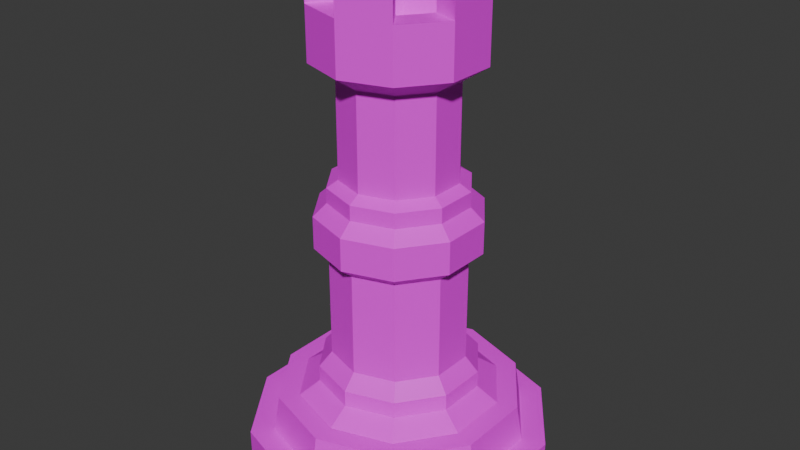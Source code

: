 # Source: WhiteRook.blend  (saved by Blender 4.5.91; exported with 4.5.12 LTS)
import bpy
from mathutils import Matrix  # noqa: F401  (used for matrix-valued properties, if any)

bpy.ops.wm.read_factory_settings(use_empty=True)
scene = bpy.context.scene
scene.name = 'Scene'

# ---- collections
col_collection = bpy.data.collections.new('Collection'); scene.collection.children.link(col_collection)

# ---- images (referenced by path relative to the original .blend; pixels are not part of the script)
import os
ASSET_DIR = os.environ.get("B2B_ASSET_DIR", "")  # directory of the original .blend (textures are referenced by path, not embedded)
HERE = os.path.dirname(os.path.abspath(__file__))  # packed textures are extracted next to this script under _unpacked/

def load_image(name, relpath, width, height, colorspace="sRGB"):
    """Load a texture the original file referenced (path relative to the .blend, or extracted next to this script)."""
    p = next((c for c in (os.path.join(HERE, relpath), os.path.join(ASSET_DIR, relpath)) if relpath and os.path.exists(c)), "")
    if p:
        img = bpy.data.images.load(p, check_existing=True)
        img.name = name
    else:  # same state as the original file: an image datablock whose file is absent (Cycles renders it pink)
        img = bpy.data.images.new(name, width, height)
        img.source = "FILE"
        img.filepath = "//" + (relpath or name)
    img.colorspace_settings.name = colorspace
    return img
img_imphenziapalette01_png = load_image('ImphenziaPalette01.png', 'ImphenziaPalette01.png', 1024, 1024, 'sRGB')

# ---- materials (node trees are filled in below, after node groups)
mat_material_001 = bpy.data.materials.new('Material.001')
mat_material_001.use_transparent_shadow = False

# ---- material node trees
mat_material_001.use_nodes = True; mat_material_001.node_tree.nodes.clear()
_N = mat_material_001.node_tree.nodes; _L = mat_material_001.node_tree.links
n0 = _N.new('ShaderNodeBsdfPrincipled'); n0.name = 'Principled BSDF'; n0.location = (10, 300)
n1 = _N.new('ShaderNodeOutputMaterial'); n1.name = 'Material Output'; n1.location = (300, 300)
n2 = _N.new('ShaderNodeTexImage'); n2.name = 'Image Texture'; n2.location = (-460, 98)
n2.image = img_imphenziapalette01_png
n2.interpolation = 'Closest'
_L.new(n0.outputs[0], n1.inputs[0])
_L.new(n2.outputs[0], n0.inputs[0])
n1.is_active_output = True

# ---- world
world_world = bpy.data.worlds.new('World'); scene.world = world_world
world_world.use_nodes = True; world_world.node_tree.nodes.clear()
_N = world_world.node_tree.nodes; _L = world_world.node_tree.links
n0 = _N.new('ShaderNodeOutputWorld'); n0.name = 'World Output'; n0.location = (300, 300)
n1 = _N.new('ShaderNodeBackground'); n1.name = 'Background'; n1.location = (10, 300)
n1.inputs[0].default_value = (0.05088, 0.05088, 0.05088, 1.0)
_L.new(n1.outputs[0], n0.inputs[0])
n0.is_active_output = True
world_world.color = (0.05088, 0.05088, 0.05088)
world_world.use_sun_shadow = False
world_world.sun_shadow_jitter_overblur = 0.0

# ---- meshes
me_cube_004 = bpy.data.meshes.new('Cube.004')
me_cube_004.from_pydata([(-0.7462, 0.8389, 0.07954), (-0.8984, 0.6295, 0.07954), (-0.8984, 0.3705, 0.07954), (-0.7462, 0.1611, 0.07954), (-0.5, 0.08107, 0.07954), (-0.2538, 0.1611, 0.07954), (-0.1016, 0.3705, 0.07954), (-0.1016, 0.6295, 0.07954), (-0.5, 0.9189, 0.07954), (-0.2538, 0.8389, 0.07954), (-0.7074, 0.7854, 0.07954), (-0.7462, 0.8389, 0.0), (-0.8356, 0.609, 0.07954), (-0.8984, 0.6295, 0.0), (-0.8356, 0.391, 0.07954), (-0.8984, 0.3705, 0.0), (-0.7074, 0.2146, 0.07954), (-0.7462, 0.1611, 0.0), (-0.5, 0.1472, 0.07954), (-0.5, 0.08107, 0.0), (-0.2926, 0.2146, 0.07954), (-0.2538, 0.1611, 0.0), (-0.1644, 0.391, 0.07954), (-0.1016, 0.3705, 0.0), (-0.1644, 0.609, 0.07954), (-0.1016, 0.6295, 0.0), (-0.2926, 0.7854, 0.07954), (-0.2538, 0.8389, 0.0), (-0.5, 0.8528, 0.07954), (-0.5, 0.9189, 0.0), (-0.6645, 0.7265, 0.179), (-0.7662, 0.5865, 0.179), (-0.7662, 0.4135, 0.179), (-0.6645, 0.2735, 0.179), (-0.5, 0.2201, 0.179), (-0.3355, 0.2735, 0.179), (-0.2338, 0.4135, 0.179), (-0.2338, 0.5865, 0.179), (-0.5, 0.7799, 0.179), (-0.3355, 0.7265, 0.179), (-0.6979, 0.7723, 0.179), (-0.8201, 0.604, 0.179), (-0.8201, 0.396, 0.179), (-0.6979, 0.2277, 0.179), (-0.5, 0.8366, 0.179), (-0.5, 0.1634, 0.179), (-0.3021, 0.2277, 0.179), (-0.1799, 0.396, 0.179), (-0.1799, 0.604, 0.179), (-0.3021, 0.7723, 0.179), (-0.6443, 0.4531, 1.254), (-0.6443, 0.5469, 1.254), (-0.5892, 0.6227, 1.254), (-0.4108, 0.3773, 1.254), (-0.3557, 0.4531, 1.254), (-0.3557, 0.5469, 1.254), (-0.5, 0.6517, 1.254), (-0.4108, 0.6227, 1.254), (-0.5, 0.3483, 1.254), (-0.5892, 0.3773, 1.254), (-0.368, 0.6817, 1.112), (-0.2864, 0.5694, 1.112), (-0.2864, 0.4306, 1.112), (-0.368, 0.3183, 1.112), (-0.5, 0.2754, 1.112), (-0.5, 0.7246, 1.112), (-0.632, 0.3183, 1.112), (-0.7136, 0.4306, 1.112), (-0.7136, 0.5694, 1.112), (-0.632, 0.6817, 1.112), (-0.6505, 0.4511, 1.068), (-0.6505, 0.5489, 1.068), (-0.593, 0.6281, 1.068), (-0.407, 0.3719, 1.068), (-0.3495, 0.4511, 1.068), (-0.3495, 0.5489, 1.068), (-0.5, 0.6583, 1.068), (-0.407, 0.6281, 1.068), (-0.5, 0.3417, 1.068), (-0.593, 0.3719, 1.068), (-0.407, 0.6281, 0.8048), (-0.3495, 0.5489, 0.8048), (-0.3495, 0.4511, 0.8048), (-0.407, 0.3719, 0.8048), (-0.5, 0.3417, 0.8048), (-0.5, 0.6583, 0.8048), (-0.593, 0.3719, 0.8048), (-0.6505, 0.4511, 0.8048), (-0.6505, 0.5489, 0.8048), (-0.593, 0.6281, 0.8048), (-0.6795, 0.4417, 0.7857), (-0.6795, 0.5583, 0.7857), (-0.611, 0.6527, 0.7857), (-0.389, 0.3473, 0.7857), (-0.3205, 0.4417, 0.7857), (-0.3205, 0.5583, 0.7857), (-0.5, 0.6888, 0.7857), (-0.389, 0.6527, 0.7857), (-0.5, 0.3112, 0.7857), (-0.611, 0.3473, 0.7857), (-0.389, 0.6527, 0.7443), (-0.3205, 0.5583, 0.7443), (-0.3205, 0.4417, 0.7443), (-0.389, 0.3473, 0.7443), (-0.5, 0.3112, 0.7443), (-0.5, 0.6888, 0.7443), (-0.611, 0.3473, 0.7443), (-0.6795, 0.4417, 0.7443), (-0.6795, 0.5583, 0.7443), (-0.611, 0.6527, 0.7443), (-0.7144, 0.4303, 0.7106), (-0.7144, 0.5697, 0.7106), (-0.6325, 0.6824, 0.7106), (-0.3675, 0.3176, 0.7106), (-0.2856, 0.4303, 0.7106), (-0.2856, 0.5697, 0.7106), (-0.5, 0.7255, 0.7106), (-0.3675, 0.6824, 0.7106), (-0.5, 0.2745, 0.7106), (-0.6325, 0.3176, 0.7106), (-0.3675, 0.6824, 0.6206), (-0.2856, 0.5697, 0.6206), (-0.2856, 0.4303, 0.6206), (-0.3675, 0.3176, 0.6206), (-0.5, 0.2745, 0.6206), (-0.5, 0.7255, 0.6206), (-0.6325, 0.3176, 0.6206), (-0.7144, 0.4303, 0.6206), (-0.7144, 0.5697, 0.6206), (-0.6325, 0.6824, 0.6206), (-0.6783, 0.4421, 0.5908), (-0.6783, 0.5579, 0.5908), (-0.6102, 0.6516, 0.5908), (-0.3898, 0.3484, 0.5908), (-0.3217, 0.4421, 0.5908), (-0.3217, 0.5579, 0.5908), (-0.5, 0.6874, 0.5908), (-0.3898, 0.6516, 0.5908), (-0.5, 0.3126, 0.5908), (-0.6102, 0.3484, 0.5908), (-0.3898, 0.6516, 0.3038), (-0.3217, 0.5579, 0.3038), (-0.3217, 0.4421, 0.3038), (-0.3898, 0.3484, 0.3038), (-0.5, 0.3126, 0.3038), (-0.5, 0.6874, 0.3038), (-0.6102, 0.3484, 0.3038), (-0.6783, 0.4421, 0.3038), (-0.6783, 0.5579, 0.3038), (-0.6102, 0.6516, 0.3038), (-0.7121, 0.4311, 0.2628), (-0.7121, 0.5689, 0.2628), (-0.6311, 0.6804, 0.2628), (-0.3689, 0.3196, 0.2628), (-0.2879, 0.4311, 0.2628), (-0.2879, 0.5689, 0.2628), (-0.5, 0.723, 0.2628), (-0.3689, 0.6804, 0.2628), (-0.5, 0.277, 0.2628), (-0.6311, 0.3196, 0.2628), (-0.3689, 0.6804, 0.2176), (-0.2879, 0.5689, 0.2176), (-0.2879, 0.4311, 0.2176), (-0.3689, 0.3196, 0.2176), (-0.5, 0.277, 0.2176), (-0.5, 0.723, 0.2176), (-0.6311, 0.3196, 0.2176), (-0.7121, 0.4311, 0.2176), (-0.7121, 0.5689, 0.2176), (-0.6311, 0.6804, 0.2176), (-0.632, 0.6817, 1.254), (-0.7136, 0.5694, 1.254), (-0.7136, 0.4306, 1.254), (-0.632, 0.3183, 1.254), (-0.5, 0.7246, 1.254), (-0.5, 0.2754, 1.254), (-0.368, 0.3183, 1.254), (-0.2864, 0.4306, 1.254), (-0.2864, 0.5694, 1.254), (-0.368, 0.6817, 1.254), (-0.5892, 0.6227, 1.152), (-0.6443, 0.5469, 1.152), (-0.6443, 0.4531, 1.152), (-0.5892, 0.3773, 1.152), (-0.5, 0.6517, 1.152), (-0.5, 0.3483, 1.152), (-0.4108, 0.3773, 1.152), (-0.3557, 0.4531, 1.152), (-0.3557, 0.5469, 1.152), (-0.4108, 0.6227, 1.152), (-0.632, 0.6817, 1.319), (-0.7136, 0.5694, 1.319), (-0.7136, 0.4306, 1.319), (-0.632, 0.3183, 1.319), (-0.5, 0.2754, 1.319), (-0.368, 0.3183, 1.319), (-0.2864, 0.4306, 1.319), (-0.2864, 0.5694, 1.319), (-0.368, 0.6817, 1.319), (-0.5, 0.7246, 1.319), (-0.5892, 0.6227, 1.319), (-0.6443, 0.5469, 1.319), (-0.6443, 0.4531, 1.319), (-0.5892, 0.3773, 1.319), (-0.5, 0.3483, 1.319), (-0.4108, 0.3773, 1.319), (-0.3557, 0.4531, 1.319), (-0.3557, 0.5469, 1.319), (-0.4108, 0.6227, 1.319), (-0.5, 0.6517, 1.319)], [], [(22, 24, 48, 47), (25, 7, 6, 23), (26, 24, 7, 9), (29, 8, 9, 27), (28, 26, 9, 8), (24, 22, 6, 7), (13, 1, 0, 11), (22, 20, 5, 6), (11, 0, 8, 29), (26, 28, 44, 49), (20, 18, 4, 5), (15, 2, 1, 13), (16, 18, 45, 43), (18, 16, 3, 4), (17, 3, 2, 15), (20, 22, 47, 46), (16, 14, 2, 3), (21, 5, 4, 19), (23, 6, 5, 21), (10, 28, 8, 0), (19, 4, 3, 17), (14, 12, 1, 2), (12, 10, 0, 1), (27, 9, 7, 25), (28, 10, 40, 44), (29, 27, 25, 23, 21, 19, 17, 15, 13, 11), (14, 16, 43, 42), (24, 26, 49, 48), (18, 20, 46, 45), (10, 12, 41, 40), (12, 14, 42, 41), (31, 30, 40, 41), (33, 32, 42, 43), (32, 31, 41, 42), (30, 38, 44, 40), (35, 34, 45, 46), (36, 35, 46, 47), (37, 36, 47, 48), (39, 37, 48, 49), (38, 39, 49, 44), (34, 33, 43, 45), (63, 62, 177, 176), (68, 67, 172, 171), (66, 64, 175, 173), (62, 61, 178, 177), (65, 69, 170, 174), (69, 68, 171, 170), (61, 60, 179, 178), (64, 63, 176, 175), (67, 66, 173, 172), (53, 54, 187, 186), (77, 76, 65, 60), (70, 79, 66, 67), (78, 73, 63, 64), (75, 77, 60, 61), (72, 71, 68, 69), (76, 72, 69, 65), (74, 75, 61, 62), (79, 78, 64, 66), (71, 70, 67, 68), (60, 65, 174, 179), (84, 83, 73, 78), (87, 86, 79, 70), (80, 85, 76, 77), (83, 82, 74, 73), (88, 87, 70, 71), (86, 84, 78, 79), (82, 81, 75, 74), (85, 89, 72, 76), (89, 88, 71, 72), (73, 74, 62, 63), (91, 90, 87, 88), (93, 94, 82, 83), (97, 96, 85, 80), (90, 99, 86, 87), (98, 93, 83, 84), (95, 97, 80, 81), (92, 91, 88, 89), (96, 92, 89, 85), (94, 95, 81, 82), (81, 80, 77, 75), (109, 108, 91, 92), (101, 100, 97, 95), (104, 103, 93, 98), (107, 106, 99, 90), (100, 105, 96, 97), (103, 102, 94, 93), (108, 107, 90, 91), (106, 104, 98, 99), (102, 101, 95, 94), (99, 98, 84, 86), (114, 115, 101, 102), (119, 118, 104, 106), (111, 110, 107, 108), (113, 114, 102, 103), (117, 116, 105, 100), (110, 119, 106, 107), (118, 113, 103, 104), (115, 117, 100, 101), (112, 111, 108, 109), (105, 109, 92, 96), (122, 121, 115, 114), (125, 129, 112, 116), (129, 128, 111, 112), (121, 120, 117, 115), (124, 123, 113, 118), (127, 126, 119, 110), (120, 125, 116, 117), (123, 122, 114, 113), (128, 127, 110, 111), (116, 112, 109, 105), (135, 137, 120, 121), (132, 131, 128, 129), (136, 132, 129, 125), (134, 135, 121, 122), (139, 138, 124, 126), (131, 130, 127, 128), (133, 134, 122, 123), (137, 136, 125, 120), (130, 139, 126, 127), (126, 124, 118, 119), (143, 142, 134, 133), (148, 147, 130, 131), (146, 144, 138, 139), (142, 141, 135, 134), (145, 149, 132, 136), (149, 148, 131, 132), (141, 140, 137, 135), (144, 143, 133, 138), (147, 146, 139, 130), (138, 133, 123, 124), (150, 159, 146, 147), (158, 153, 143, 144), (155, 157, 140, 141), (152, 151, 148, 149), (156, 152, 149, 145), (154, 155, 141, 142), (159, 158, 144, 146), (151, 150, 147, 148), (153, 154, 142, 143), (140, 145, 136, 137), (160, 165, 156, 157), (165, 169, 152, 156), (169, 168, 151, 152), (166, 164, 158, 159), (164, 163, 153, 158), (162, 161, 155, 154), (167, 166, 159, 150), (163, 162, 154, 153), (161, 160, 157, 155), (157, 156, 145, 140), (31, 32, 167, 168), (35, 36, 162, 163), (39, 38, 165, 160), (32, 33, 166, 167), (34, 35, 163, 164), (37, 39, 160, 161), (30, 31, 168, 169), (38, 30, 169, 165), (36, 37, 161, 162), (168, 167, 150, 151), (33, 34, 164, 166), (178, 55, 207, 197), (171, 51, 201, 191), (50, 51, 171, 172), (52, 56, 174, 170), (54, 177, 196, 206), (54, 53, 176, 177), (58, 175, 194, 204), (57, 55, 178, 179), (59, 50, 202, 203), (58, 59, 173, 175), (180, 181, 182, 183, 185, 186, 187, 188, 189, 184), (51, 50, 182, 181), (59, 58, 185, 183), (54, 55, 188, 187), (56, 52, 180, 184), (52, 51, 181, 180), (55, 57, 189, 188), (58, 53, 186, 185), (50, 59, 183, 182), (57, 56, 184, 189), (201, 200, 190, 191), (203, 202, 192, 193), (205, 204, 194, 195), (207, 206, 196, 197), (209, 208, 198, 199), (175, 176, 195, 194), (52, 170, 190, 200), (53, 58, 204, 205), (57, 179, 198, 208), (173, 59, 203, 193), (177, 178, 197, 196), (50, 172, 192, 202), (55, 54, 206, 207), (174, 56, 209, 199), (170, 171, 191, 190), (51, 52, 200, 201), (179, 174, 199, 198), (176, 53, 205, 195), (172, 173, 193, 192), (56, 57, 208, 209)])
_uv = me_cube_004.uv_layers.new(name='UVMap')
_uv.uv.foreach_set('vector', [0.07215, 0.936, 0.07215, 0.936, 0.07215, 0.936, 0.07215, 0.936, 0.07215, 0.936, 0.07215, 0.936, 0.07215, 0.936, 0.07215, 0.936, 0.07215, 0.936, 0.07215, 0.936, 0.07215, 0.936, 0.07215, 0.936, 0.07215, 0.936, 0.07215, 0.936, 0.07215, 0.936, 0.07215, 0.936, 0.07215, 0.936, 0.07215, 0.936, 0.07215, 0.936, 0.07215, 0.936, 0.07215, 0.936, 0.07215, 0.936, 0.07215, 0.936, 0.07215, 0.936, 0.07215, 0.936, 0.07215, 0.936, 0.07215, 0.936, 0.07215, 0.936, 0.07215, 0.936, 0.07215, 0.936, 0.07215, 0.936, 0.07215, 0.936, 0.07215, 0.936, 0.07215, 0.936, 0.07215, 0.936, 0.07215, 0.936, 0.07215, 0.936, 0.07215, 0.936, 0.07215, 0.936, 0.07215, 0.936, 0.07215, 0.936, 0.07215, 0.936, 0.07215, 0.936, 0.07215, 0.936, 0.07215, 0.936, 0.07215, 0.936, 0.07215, 0.936, 0.07215, 0.936, 0.07215, 0.936, 0.07215, 0.936, 0.07215, 0.936, 0.07215, 0.936, 0.07215, 0.936, 0.07215, 0.936, 0.07215, 0.936, 0.07215, 0.936, 0.07215, 0.936, 0.07215, 0.936, 0.07215, 0.936, 0.07215, 0.936, 0.07215, 0.936, 0.07215, 0.936, 0.07215, 0.936, 0.07215, 0.936, 0.07215, 0.936, 0.07215, 0.936, 0.07215, 0.936, 0.07215, 0.936, 0.07215, 0.936, 0.07215, 0.936, 0.07215, 0.936, 0.07215, 0.936, 0.07215, 0.936, 0.07215, 0.936, 0.07215, 0.936, 0.07215, 0.936, 0.07215, 0.936, 0.07215, 0.936, 0.07215, 0.936, 0.07215, 0.936, 0.07215, 0.936, 0.07215, 0.936, 0.07215, 0.936, 0.07215, 0.936, 0.07215, 0.936, 0.07215, 0.936, 0.07215, 0.936, 0.07215, 0.936, 0.07215, 0.936, 0.07215, 0.936, 0.07215, 0.936, 0.07215, 0.936, 0.07215, 0.936, 0.07215, 0.936, 0.07215, 0.936, 0.07215, 0.936, 0.07215, 0.936, 0.07215, 0.936, 0.07215, 0.936, 0.07215, 0.936, 0.07215, 0.936, 0.07215, 0.936, 0.07215, 0.936, 0.07215, 0.936, 0.07215, 0.936, 0.07215, 0.936, 0.07215, 0.936, 0.07215, 0.936, 0.07215, 0.936, 0.07215, 0.936, 0.07215, 0.936, 0.07215, 0.936, 0.07215, 0.936, 0.07215, 0.936, 0.07215, 0.936, 0.07215, 0.936, 0.07215, 0.936, 0.07215, 0.936, 0.07215, 0.936, 0.07215, 0.936, 0.07215, 0.936, 0.07215, 0.936, 0.07215, 0.936, 0.07215, 0.936, 0.07215, 0.936, 0.07215, 0.936, 0.07215, 0.936, 0.07215, 0.936, 0.07215, 0.936, 0.07215, 0.936, 0.07215, 0.936, 0.07215, 0.936, 0.07215, 0.936, 0.07215, 0.936, 0.07215, 0.936, 0.07215, 0.936, 0.07215, 0.936, 0.07215, 0.936, 0.07215, 0.936, 0.07215, 0.936, 0.07215, 0.936, 0.07215, 0.936, 0.07215, 0.936, 0.07215, 0.936, 0.07215, 0.936, 0.07215, 0.936, 0.07215, 0.936, 0.07215, 0.936, 0.07215, 0.936, 0.07215, 0.936, 0.07215, 0.936, 0.07215, 0.936, 0.07215, 0.936, 0.07215, 0.936, 0.07215, 0.936, 0.07215, 0.936, 0.07215, 0.936, 0.07215, 0.936, 0.07215, 0.936, 0.07215, 0.936, 0.07215, 0.936, 0.07215, 0.936, 0.07215, 0.936, 0.07215, 0.936, 0.07215, 0.936, 0.07215, 0.936, 0.07215, 0.936, 0.07215, 0.936, 0.07215, 0.936, 0.07215, 0.936, 0.07215, 0.936, 0.07215, 0.936, 0.07215, 0.936, 0.07215, 0.936, 0.07215, 0.936, 0.07215, 0.936, 0.07215, 0.936, 0.07215, 0.936, 0.07215, 0.936, 0.07215, 0.936, 0.07215, 0.936, 0.07215, 0.936, 0.07215, 0.936, 0.07215, 0.936, 0.07215, 0.936, 0.07215, 0.936, 0.07215, 0.936, 0.07215, 0.936, 0.07215, 0.936, 0.07215, 0.936, 0.07215, 0.936, 0.07215, 0.936, 0.07215, 0.936, 0.07215, 0.936, 0.07215, 0.936, 0.07215, 0.936, 0.07215, 0.936, 0.07215, 0.936, 0.07215, 0.936, 0.07215, 0.936, 0.07215, 0.936, 0.07215, 0.936, 0.07215, 0.936, 0.07215, 0.936, 0.07215, 0.936, 0.07215, 0.936, 0.07215, 0.936, 0.07215, 0.936, 0.07215, 0.936, 0.07215, 0.936, 0.07215, 0.936, 0.07215, 0.936, 0.07215, 0.936, 0.07215, 0.936, 0.07215, 0.936, 0.07215, 0.936, 0.07215, 0.936, 0.07215, 0.936, 0.07215, 0.936, 0.07215, 0.936, 0.07215, 0.936, 0.07215, 0.936, 0.07215, 0.936, 0.07215, 0.936, 0.07215, 0.936, 0.07215, 0.936, 0.07215, 0.936, 0.07215, 0.936, 0.07215, 0.936, 0.07215, 0.936, 0.07215, 0.936, 0.07215, 0.936, 0.07215, 0.936, 0.07215, 0.936, 0.07215, 0.936, 0.07215, 0.936, 0.07215, 0.936, 0.07215, 0.936, 0.07215, 0.936, 0.07215, 0.936, 0.07215, 0.936, 0.07215, 0.936, 0.07215, 0.936, 0.07215, 0.936, 0.07215, 0.936, 0.07215, 0.936, 0.07215, 0.936, 0.07215, 0.936, 0.07215, 0.936, 0.07215, 0.936, 0.07215, 0.936, 0.07215, 0.936, 0.07215, 0.936, 0.07215, 0.936, 0.07215, 0.936, 0.07215, 0.936, 0.07215, 0.936, 0.07215, 0.936, 0.07215, 0.936, 0.07215, 0.936, 0.07215, 0.936, 0.07215, 0.936, 0.07215, 0.936, 0.07215, 0.936, 0.07215, 0.936, 0.07215, 0.936, 0.07215, 0.936, 0.07215, 0.936, 0.07215, 0.936, 0.07215, 0.936, 0.07215, 0.936, 0.07215, 0.936, 0.07215, 0.936, 0.07215, 0.936, 0.07215, 0.936, 0.07215, 0.936, 0.07215, 0.936, 0.07215, 0.936, 0.07215, 0.936, 0.07215, 0.936, 0.07215, 0.936, 0.07215, 0.936, 0.07215, 0.936, 0.07215, 0.936, 0.07215, 0.936, 0.07215, 0.936, 0.07215, 0.936, 0.07215, 0.936, 0.07215, 0.936, 0.07215, 0.936, 0.07215, 0.936, 0.07215, 0.936, 0.07215, 0.936, 0.07215, 0.936, 0.07215, 0.936, 0.07215, 0.936, 0.07215, 0.936, 0.07215, 0.936, 0.07215, 0.936, 0.07215, 0.936, 0.07215, 0.936, 0.07215, 0.936, 0.07215, 0.936, 0.07215, 0.936, 0.07215, 0.936, 0.07215, 0.936, 0.07215, 0.936, 0.07215, 0.936, 0.07215, 0.936, 0.07215, 0.936, 0.07215, 0.936, 0.07215, 0.936, 0.07215, 0.936, 0.07215, 0.936, 0.07215, 0.936, 0.07215, 0.936, 0.07215, 0.936, 0.07215, 0.936, 0.07215, 0.936, 0.07215, 0.936, 0.07215, 0.936, 0.07215, 0.936, 0.07215, 0.936, 0.07215, 0.936, 0.07215, 0.936, 0.07215, 0.936, 0.07215, 0.936, 0.07215, 0.936, 0.07215, 0.936, 0.07215, 0.936, 0.07215, 0.936, 0.07215, 0.936, 0.07215, 0.936, 0.07215, 0.936, 0.07215, 0.936, 0.07215, 0.936, 0.07215, 0.936, 0.07215, 0.936, 0.07215, 0.936, 0.07215, 0.936, 0.07215, 0.936, 0.07215, 0.936, 0.07215, 0.936, 0.07215, 0.936, 0.07215, 0.936, 0.07215, 0.936, 0.07215, 0.936, 0.07215, 0.936, 0.07215, 0.936, 0.07215, 0.936, 0.07215, 0.936, 0.07215, 0.936, 0.07215, 0.936, 0.07215, 0.936, 0.07215, 0.936, 0.07215, 0.936, 0.07215, 0.936, 0.07215, 0.936, 0.07215, 0.936, 0.07215, 0.936, 0.07215, 0.936, 0.07215, 0.936, 0.07215, 0.936, 0.07215, 0.936, 0.07215, 0.936, 0.07215, 0.936, 0.07215, 0.936, 0.07215, 0.936, 0.07215, 0.936, 0.07215, 0.936, 0.07215, 0.936, 0.07215, 0.936, 0.07215, 0.936, 0.07215, 0.936, 0.07215, 0.936, 0.07215, 0.936, 0.07215, 0.936, 0.07215, 0.936, 0.07215, 0.936, 0.07215, 0.936, 0.07215, 0.936, 0.07215, 0.936, 0.07215, 0.936, 0.07215, 0.936, 0.07215, 0.936, 0.07215, 0.936, 0.07215, 0.936, 0.07215, 0.936, 0.07215, 0.936, 0.07215, 0.936, 0.07215, 0.936, 0.07215, 0.936, 0.07215, 0.936, 0.07215, 0.936, 0.07215, 0.936, 0.07215, 0.936, 0.07215, 0.936, 0.07215, 0.936, 0.07215, 0.936, 0.07215, 0.936, 0.07215, 0.936, 0.07215, 0.936, 0.07215, 0.936, 0.07215, 0.936, 0.07215, 0.936, 0.07215, 0.936, 0.07215, 0.936, 0.07215, 0.936, 0.07215, 0.936, 0.07215, 0.936, 0.07215, 0.936, 0.07215, 0.936, 0.07215, 0.936, 0.07215, 0.936, 0.07215, 0.936, 0.07215, 0.936, 0.07215, 0.936, 0.07215, 0.936, 0.07215, 0.936, 0.07215, 0.936, 0.07215, 0.936, 0.07215, 0.936, 0.07215, 0.936, 0.07215, 0.936, 0.07215, 0.936, 0.07215, 0.936, 0.07215, 0.936, 0.07215, 0.936, 0.07215, 0.936, 0.07215, 0.936, 0.07215, 0.936, 0.07215, 0.936, 0.07215, 0.936, 0.07215, 0.936, 0.07215, 0.936, 0.07215, 0.936, 0.07215, 0.936, 0.07215, 0.936, 0.07215, 0.936, 0.07215, 0.936, 0.07215, 0.936, 0.07215, 0.936, 0.07215, 0.936, 0.07215, 0.936, 0.07215, 0.936, 0.07215, 0.936, 0.07215, 0.936, 0.07215, 0.936, 0.07215, 0.936, 0.07215, 0.936, 0.07215, 0.936, 0.07215, 0.936, 0.07215, 0.936, 0.07215, 0.936, 0.07215, 0.936, 0.07215, 0.936, 0.07215, 0.936, 0.07215, 0.936, 0.07215, 0.936, 0.07215, 0.936, 0.07215, 0.936, 0.07215, 0.936, 0.07215, 0.936, 0.07215, 0.936, 0.07215, 0.936, 0.07215, 0.936, 0.07215, 0.936, 0.07215, 0.936, 0.07215, 0.936, 0.07215, 0.936, 0.07215, 0.936, 0.07215, 0.936, 0.07215, 0.936, 0.07215, 0.936, 0.07215, 0.936, 0.07215, 0.936, 0.07215, 0.936, 0.07215, 0.936, 0.07215, 0.936, 0.07215, 0.936, 0.07215, 0.936, 0.07215, 0.936, 0.07215, 0.936, 0.07215, 0.936, 0.07215, 0.936, 0.07215, 0.936, 0.07215, 0.936, 0.07215, 0.936, 0.07215, 0.936, 0.07215, 0.936, 0.07215, 0.936, 0.07215, 0.936, 0.07215, 0.936, 0.07215, 0.936, 0.07215, 0.936, 0.07215, 0.936, 0.07215, 0.936, 0.07215, 0.936, 0.07215, 0.936, 0.07215, 0.936, 0.07215, 0.936, 0.07215, 0.936, 0.07215, 0.936, 0.07215, 0.936, 0.07215, 0.936, 0.07215, 0.936, 0.07215, 0.936, 0.07215, 0.936, 0.07215, 0.936, 0.07215, 0.936, 0.07215, 0.936, 0.07215, 0.936, 0.07215, 0.936, 0.07215, 0.936, 0.07215, 0.936, 0.07215, 0.936, 0.07215, 0.936, 0.07215, 0.936, 0.07215, 0.936, 0.07215, 0.936, 0.07215, 0.936, 0.07215, 0.936, 0.07215, 0.936, 0.07215, 0.936, 0.07215, 0.936, 0.07215, 0.936, 0.07215, 0.936, 0.07215, 0.936, 0.07215, 0.936, 0.07215, 0.936, 0.07215, 0.936, 0.07215, 0.936, 0.07215, 0.936, 0.07215, 0.936, 0.07215, 0.936, 0.07215, 0.936, 0.07215, 0.936, 0.07215, 0.936, 0.07215, 0.936, 0.07215, 0.936, 0.07215, 0.936, 0.07215, 0.936, 0.07215, 0.936, 0.07215, 0.936, 0.07215, 0.936, 0.07215, 0.936, 0.07215, 0.936, 0.07215, 0.936, 0.07215, 0.936, 0.07215, 0.936, 0.07215, 0.936, 0.07215, 0.936, 0.07215, 0.936, 0.07215, 0.936, 0.07215, 0.936, 0.07215, 0.936, 0.07215, 0.936, 0.07215, 0.936, 0.07215, 0.936, 0.07215, 0.936, 0.07215, 0.936, 0.07215, 0.936, 0.07215, 0.936, 0.07215, 0.936, 0.07215, 0.936, 0.07215, 0.936, 0.07215, 0.936, 0.07215, 0.936, 0.07215, 0.936, 0.07215, 0.936, 0.07215, 0.936, 0.07215, 0.936, 0.07215, 0.936, 0.07215, 0.936, 0.07215, 0.936, 0.07215, 0.936, 0.07215, 0.936, 0.07215, 0.936, 0.07215, 0.936, 0.07215, 0.936, 0.07215, 0.936, 0.07215, 0.936, 0.07215, 0.936, 0.07215, 0.936, 0.07215, 0.936, 0.07215, 0.936, 0.07215, 0.936, 0.07215, 0.936, 0.07215, 0.936, 0.07215, 0.936, 0.07215, 0.936, 0.07215, 0.936, 0.07215, 0.936, 0.07215, 0.936, 0.07215, 0.936, 0.07215, 0.936, 0.07215, 0.936, 0.07215, 0.936, 0.07215, 0.936, 0.07215, 0.936, 0.07215, 0.936, 0.07215, 0.936, 0.07215, 0.936, 0.07215, 0.936, 0.07215, 0.936, 0.07215, 0.936, 0.07215, 0.936, 0.07215, 0.936, 0.07215, 0.936, 0.07215, 0.936, 0.07215, 0.936, 0.07215, 0.936, 0.07215, 0.936, 0.07215, 0.936, 0.07215, 0.936, 0.07215, 0.936, 0.07215, 0.936, 0.07215, 0.936, 0.07215, 0.936, 0.07215, 0.936, 0.07215, 0.936, 0.07215, 0.936, 0.07215, 0.936, 0.07215, 0.936, 0.07215, 0.936, 0.07215, 0.936, 0.07215, 0.936, 0.07215, 0.936, 0.07215, 0.936, 0.07215, 0.936, 0.07215, 0.936, 0.07215, 0.936, 0.07215, 0.936, 0.07215, 0.936, 0.07215, 0.936, 0.07215, 0.936, 0.07215, 0.936, 0.07215, 0.936, 0.07215, 0.936, 0.07215, 0.936, 0.07215, 0.936, 0.07215, 0.936, 0.07215, 0.936, 0.07215, 0.936, 0.07215, 0.936, 0.07215, 0.936, 0.07215, 0.936, 0.07215, 0.936, 0.07215, 0.936, 0.07215, 0.936, 0.07215, 0.936, 0.07215, 0.936, 0.07215, 0.936, 0.07215, 0.936, 0.07215, 0.936, 0.07215, 0.936, 0.07215, 0.936, 0.07215, 0.936, 0.07215, 0.936, 0.07215, 0.936, 0.07215, 0.936, 0.07215, 0.936, 0.07215, 0.936, 0.07215, 0.936, 0.07215, 0.936, 0.07215, 0.936, 0.07215, 0.936, 0.07215, 0.936, 0.07215, 0.936, 0.07215, 0.936, 0.07215, 0.936, 0.07215, 0.936, 0.07215, 0.936, 0.07215, 0.936, 0.07215, 0.936, 0.07215, 0.936, 0.07215, 0.936, 0.07215, 0.936, 0.07215, 0.936, 0.07215, 0.936, 0.07215, 0.936, 0.07215, 0.936, 0.07215, 0.936, 0.07215, 0.936, 0.07215, 0.936, 0.07215, 0.936, 0.07215, 0.936, 0.07215, 0.936, 0.07215, 0.936, 0.07215, 0.936, 0.07215, 0.936, 0.07215, 0.936, 0.07215, 0.936, 0.07215, 0.936, 0.07215, 0.936, 0.07215, 0.936, 0.07215, 0.936, 0.07215, 0.936, 0.07215, 0.936, 0.07215, 0.936, 0.07215, 0.936, 0.07215, 0.936, 0.07215, 0.936, 0.07215, 0.936, 0.07215, 0.936, 0.07215, 0.936, 0.07215, 0.936, 0.07215, 0.936, 0.07215, 0.936, 0.07215, 0.936, 0.07215, 0.936, 0.07215, 0.936, 0.07215, 0.936, 0.07215, 0.936, 0.07215, 0.936, 0.07215, 0.936, 0.07215, 0.936, 0.07215, 0.936, 0.07215, 0.936, 0.07215, 0.936, 0.07215, 0.936, 0.07215, 0.936, 0.07215, 0.936, 0.07215, 0.936, 0.07215, 0.936, 0.07215, 0.936, 0.07215, 0.936, 0.07215, 0.936, 0.07215, 0.936, 0.07215, 0.936, 0.07215, 0.936, 0.07215, 0.936, 0.07215, 0.936, 0.07215, 0.936, 0.07215, 0.936, 0.07215, 0.936, 0.07215, 0.936, 0.07215, 0.936, 0.07215, 0.936, 0.07215, 0.936, 0.07215, 0.936, 0.07215, 0.936, 0.07215, 0.936, 0.07215, 0.936, 0.07215, 0.936, 0.07215, 0.936, 0.07215, 0.936, 0.07215, 0.936, 0.07215, 0.936, 0.07215, 0.936, 0.07215, 0.936, 0.07215, 0.936, 0.07215, 0.936, 0.07215, 0.936, 0.07215, 0.936, 0.07215, 0.936, 0.07215, 0.936, 0.07215, 0.936, 0.07215, 0.936, 0.07215, 0.936, 0.07215, 0.936, 0.07215, 0.936, 0.07215, 0.936, 0.07215, 0.936, 0.07215, 0.936, 0.07215, 0.936, 0.07215, 0.936, 0.07215, 0.936, 0.07215, 0.936, 0.07215, 0.936, 0.07215, 0.936, 0.07215, 0.936, 0.07215, 0.936, 0.07215, 0.936, 0.07215, 0.936, 0.07215, 0.936, 0.07215, 0.936, 0.07215, 0.936, 0.07215, 0.936, 0.07215, 0.936, 0.07215, 0.936, 0.07215, 0.936, 0.07215, 0.936, 0.07215, 0.936, 0.07215, 0.936, 0.07215, 0.936, 0.07215, 0.936, 0.07215, 0.936, 0.07215, 0.936, 0.07215, 0.936, 0.07215, 0.936, 0.07215, 0.936, 0.07215, 0.936, 0.07215, 0.936, 0.07215, 0.936, 0.07215, 0.936, 0.07215, 0.936, 0.07215, 0.936, 0.07215, 0.936, 0.07215, 0.936, 0.07215, 0.936, 0.07215, 0.936, 0.07215, 0.936, 0.07215, 0.936, 0.07215, 0.936, 0.07215, 0.936, 0.07215, 0.936, 0.07215, 0.936, 0.07215, 0.936, 0.07215, 0.936, 0.07215, 0.936, 0.07215, 0.936, 0.07215, 0.936, 0.07215, 0.936, 0.07215, 0.936, 0.07215, 0.936, 0.07215, 0.936, 0.07215, 0.936, 0.07215, 0.936, 0.07215, 0.936])
me_cube_004.materials.append(mat_material_001)
me_cube_004.update()

# ---- objects
ob_whiterook = bpy.data.objects.new('WhiteRook', me_cube_004)

# ---- transforms, parenting, visibility, modifiers, constraints
ob_whiterook.location = (0.0, 0.0, 0.0)

# ---- collection membership
col_collection.objects.link(ob_whiterook)

# ---- scene / render settings (as saved in the file)
scene.frame_start = 1; scene.frame_end = 250; scene.frame_set(1)
scene.render.engine = 'BLENDER_EEVEE_NEXT'
scene.cycles.sampling_pattern = 'TABULATED_SOBOL'
scene.eevee.ray_tracing_options.trace_max_roughness = 0.0
bpy.context.view_layer.update()

# ---- added for rendering (the .blend has no active camera and no usable light): camera, sun
cam_auto = bpy.data.cameras.new('AutoCamera')
cam_auto.lens = 50.0
cam_auto.sensor_width = 36.0
cam_auto.clip_end = 1000.0
ob_auto_camera = bpy.data.objects.new('AutoCamera', cam_auto)
scene.collection.objects.link(ob_auto_camera)
ob_auto_camera.location = (1.12278, -1.44734, 1.95763)
ob_auto_camera.rotation_euler = (1.09748, -7.21219e-08, 0.694738)
scene.camera = ob_auto_camera
light_auto_sun = bpy.data.lights.new('AutoSun', 'SUN')
light_auto_sun.energy = 3.0
light_auto_sun.angle = 0.0523599
ob_auto_sun = bpy.data.objects.new('AutoSun', light_auto_sun)
scene.collection.objects.link(ob_auto_sun)
ob_auto_sun.rotation_euler = (0.872665, 0.174533, 0.523599)
bpy.context.view_layer.update()
